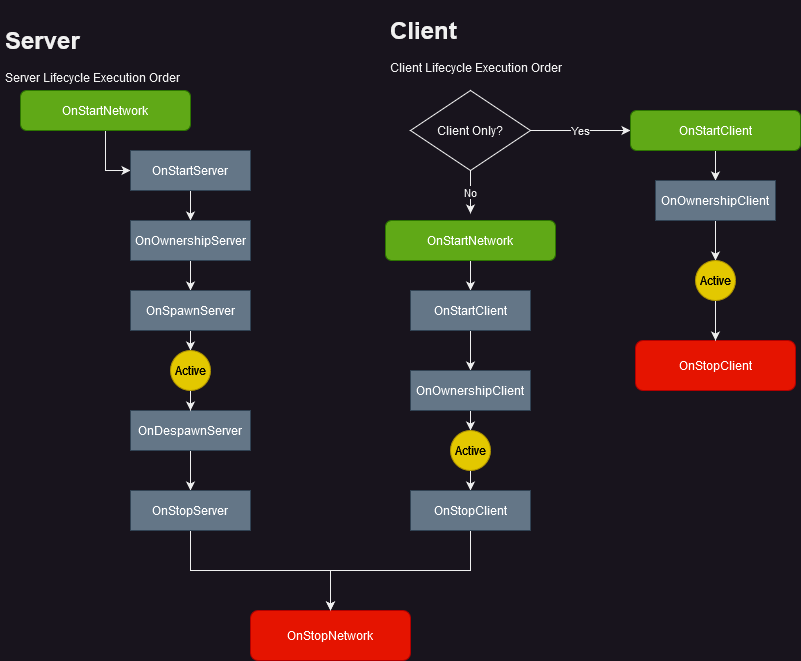

The diagram above was exported from draw.io. Its source (the exported page's mxGraphModel, read from the mxfile embedded in the PNG):
<mxGraphModel dx="2074" dy="1134" grid="1" gridSize="10" guides="1" tooltips="1" connect="1" arrows="1" fold="1" page="1" pageScale="1" pageWidth="850" pageHeight="1100" math="0" shadow="0">
  <root>
    <mxCell id="0" />
    <mxCell id="1" parent="0" />
    <mxCell id="Wqcf8-CBwBIV9ME42n4N-10" style="edgeStyle=orthogonalEdgeStyle;rounded=0;orthogonalLoop=1;jettySize=auto;html=1;exitX=0.5;exitY=1;exitDx=0;exitDy=0;entryX=0;entryY=0.5;entryDx=0;entryDy=0;" edge="1" parent="1" source="Wqcf8-CBwBIV9ME42n4N-1" target="Wqcf8-CBwBIV9ME42n4N-7">
      <mxGeometry relative="1" as="geometry" />
    </mxCell>
    <mxCell id="Wqcf8-CBwBIV9ME42n4N-1" value="OnStartNetwork" style="rounded=1;whiteSpace=wrap;html=1;fillColor=#60a917;strokeColor=#2D7600;fontColor=#ffffff;" vertex="1" parent="1">
      <mxGeometry x="40" y="90" width="170" height="40" as="geometry" />
    </mxCell>
    <mxCell id="Wqcf8-CBwBIV9ME42n4N-15" value="" style="edgeStyle=orthogonalEdgeStyle;rounded=0;orthogonalLoop=1;jettySize=auto;html=1;" edge="1" parent="1" source="Wqcf8-CBwBIV9ME42n4N-7" target="Wqcf8-CBwBIV9ME42n4N-14">
      <mxGeometry relative="1" as="geometry" />
    </mxCell>
    <mxCell id="Wqcf8-CBwBIV9ME42n4N-7" value="OnStartServer" style="rounded=0;whiteSpace=wrap;html=1;fillColor=#647687;fontColor=#ffffff;strokeColor=#314354;" vertex="1" parent="1">
      <mxGeometry x="150" y="150" width="120" height="40" as="geometry" />
    </mxCell>
    <mxCell id="Wqcf8-CBwBIV9ME42n4N-17" value="" style="edgeStyle=orthogonalEdgeStyle;rounded=0;orthogonalLoop=1;jettySize=auto;html=1;" edge="1" parent="1" source="Wqcf8-CBwBIV9ME42n4N-14" target="Wqcf8-CBwBIV9ME42n4N-16">
      <mxGeometry relative="1" as="geometry" />
    </mxCell>
    <mxCell id="Wqcf8-CBwBIV9ME42n4N-14" value="OnOwnershipServer" style="rounded=0;whiteSpace=wrap;html=1;fillColor=#647687;fontColor=#ffffff;strokeColor=#314354;" vertex="1" parent="1">
      <mxGeometry x="150" y="220" width="120" height="40" as="geometry" />
    </mxCell>
    <mxCell id="Wqcf8-CBwBIV9ME42n4N-32" style="edgeStyle=orthogonalEdgeStyle;rounded=0;orthogonalLoop=1;jettySize=auto;html=1;exitX=0.5;exitY=1;exitDx=0;exitDy=0;entryX=0.5;entryY=0;entryDx=0;entryDy=0;" edge="1" parent="1" source="Wqcf8-CBwBIV9ME42n4N-16" target="Wqcf8-CBwBIV9ME42n4N-31">
      <mxGeometry relative="1" as="geometry" />
    </mxCell>
    <mxCell id="Wqcf8-CBwBIV9ME42n4N-16" value="OnSpawnServer" style="rounded=0;whiteSpace=wrap;html=1;fillColor=#647687;fontColor=#ffffff;strokeColor=#314354;" vertex="1" parent="1">
      <mxGeometry x="150" y="290" width="120" height="40" as="geometry" />
    </mxCell>
    <mxCell id="Wqcf8-CBwBIV9ME42n4N-36" value="" style="edgeStyle=orthogonalEdgeStyle;rounded=0;orthogonalLoop=1;jettySize=auto;html=1;" edge="1" parent="1" source="Wqcf8-CBwBIV9ME42n4N-18" target="Wqcf8-CBwBIV9ME42n4N-35">
      <mxGeometry relative="1" as="geometry" />
    </mxCell>
    <mxCell id="Wqcf8-CBwBIV9ME42n4N-18" value="OnDespawnServer" style="rounded=0;whiteSpace=wrap;html=1;fillColor=#647687;fontColor=#ffffff;strokeColor=#314354;" vertex="1" parent="1">
      <mxGeometry x="150" y="410" width="120" height="40" as="geometry" />
    </mxCell>
    <mxCell id="Wqcf8-CBwBIV9ME42n4N-22" value="&lt;h1&gt;Client&lt;/h1&gt;&lt;p&gt;Client Lifecycle Execution Order&lt;br&gt;&lt;/p&gt;" style="text;html=1;strokeColor=none;fillColor=none;spacing=5;spacingTop=-20;whiteSpace=wrap;overflow=hidden;rounded=0;" vertex="1" parent="1">
      <mxGeometry x="405" y="10" width="230" height="70" as="geometry" />
    </mxCell>
    <mxCell id="Wqcf8-CBwBIV9ME42n4N-33" style="edgeStyle=orthogonalEdgeStyle;rounded=0;orthogonalLoop=1;jettySize=auto;html=1;exitX=0.5;exitY=1;exitDx=0;exitDy=0;entryX=0.5;entryY=0;entryDx=0;entryDy=0;" edge="1" parent="1" source="Wqcf8-CBwBIV9ME42n4N-31" target="Wqcf8-CBwBIV9ME42n4N-18">
      <mxGeometry relative="1" as="geometry" />
    </mxCell>
    <mxCell id="Wqcf8-CBwBIV9ME42n4N-31" value="Active" style="ellipse;whiteSpace=wrap;html=1;aspect=fixed;fillColor=#e3c800;fontColor=#000000;strokeColor=#B09500;" vertex="1" parent="1">
      <mxGeometry x="190" y="350" width="40" height="40" as="geometry" />
    </mxCell>
    <mxCell id="Wqcf8-CBwBIV9ME42n4N-38" style="edgeStyle=orthogonalEdgeStyle;rounded=0;orthogonalLoop=1;jettySize=auto;html=1;exitX=0.5;exitY=1;exitDx=0;exitDy=0;entryX=0.5;entryY=0;entryDx=0;entryDy=0;" edge="1" parent="1" source="Wqcf8-CBwBIV9ME42n4N-35" target="Wqcf8-CBwBIV9ME42n4N-37">
      <mxGeometry relative="1" as="geometry" />
    </mxCell>
    <mxCell id="Wqcf8-CBwBIV9ME42n4N-35" value="OnStopServer" style="rounded=0;whiteSpace=wrap;html=1;fillColor=#647687;fontColor=#ffffff;strokeColor=#314354;" vertex="1" parent="1">
      <mxGeometry x="150" y="490" width="120" height="40" as="geometry" />
    </mxCell>
    <mxCell id="Wqcf8-CBwBIV9ME42n4N-37" value="OnStopNetwork" style="rounded=1;whiteSpace=wrap;html=1;fillColor=#e51400;strokeColor=#B20000;fontColor=#ffffff;" vertex="1" parent="1">
      <mxGeometry x="270" y="610" width="160" height="50" as="geometry" />
    </mxCell>
    <mxCell id="Wqcf8-CBwBIV9ME42n4N-39" value="&lt;h1&gt;Server&lt;/h1&gt;&lt;p&gt;Server Lifecycle Execution Order&lt;br&gt;&lt;/p&gt;" style="text;html=1;strokeColor=none;fillColor=none;spacing=5;spacingTop=-20;whiteSpace=wrap;overflow=hidden;rounded=0;" vertex="1" parent="1">
      <mxGeometry x="20" y="20" width="230" height="70" as="geometry" />
    </mxCell>
    <mxCell id="Wqcf8-CBwBIV9ME42n4N-45" value="No" style="edgeStyle=orthogonalEdgeStyle;rounded=0;orthogonalLoop=1;jettySize=auto;html=1;exitX=0.5;exitY=1;exitDx=0;exitDy=0;entryX=0.5;entryY=-0.175;entryDx=0;entryDy=0;entryPerimeter=0;" edge="1" parent="1" source="Wqcf8-CBwBIV9ME42n4N-41" target="Wqcf8-CBwBIV9ME42n4N-44">
      <mxGeometry relative="1" as="geometry" />
    </mxCell>
    <mxCell id="Wqcf8-CBwBIV9ME42n4N-59" value="Yes" style="edgeStyle=orthogonalEdgeStyle;rounded=0;orthogonalLoop=1;jettySize=auto;html=1;exitX=1;exitY=0.5;exitDx=0;exitDy=0;entryX=0;entryY=0.5;entryDx=0;entryDy=0;" edge="1" parent="1" source="Wqcf8-CBwBIV9ME42n4N-41" target="Wqcf8-CBwBIV9ME42n4N-60">
      <mxGeometry relative="1" as="geometry">
        <mxPoint x="680" y="130" as="targetPoint" />
      </mxGeometry>
    </mxCell>
    <mxCell id="Wqcf8-CBwBIV9ME42n4N-41" value="Client Only?" style="rhombus;whiteSpace=wrap;html=1;" vertex="1" parent="1">
      <mxGeometry x="430" y="90" width="120" height="80" as="geometry" />
    </mxCell>
    <mxCell id="Wqcf8-CBwBIV9ME42n4N-47" style="edgeStyle=orthogonalEdgeStyle;rounded=0;orthogonalLoop=1;jettySize=auto;html=1;exitX=0.5;exitY=1;exitDx=0;exitDy=0;entryX=0.5;entryY=0;entryDx=0;entryDy=0;" edge="1" parent="1" source="Wqcf8-CBwBIV9ME42n4N-44" target="Wqcf8-CBwBIV9ME42n4N-46">
      <mxGeometry relative="1" as="geometry" />
    </mxCell>
    <mxCell id="Wqcf8-CBwBIV9ME42n4N-44" value="OnStartNetwork" style="rounded=1;whiteSpace=wrap;html=1;fillColor=#60a917;strokeColor=#2D7600;fontColor=#ffffff;" vertex="1" parent="1">
      <mxGeometry x="405" y="220" width="170" height="40" as="geometry" />
    </mxCell>
    <mxCell id="Wqcf8-CBwBIV9ME42n4N-49" value="" style="edgeStyle=orthogonalEdgeStyle;rounded=0;orthogonalLoop=1;jettySize=auto;html=1;" edge="1" parent="1" source="Wqcf8-CBwBIV9ME42n4N-46" target="Wqcf8-CBwBIV9ME42n4N-48">
      <mxGeometry relative="1" as="geometry" />
    </mxCell>
    <mxCell id="Wqcf8-CBwBIV9ME42n4N-46" value="OnStartClient" style="rounded=0;whiteSpace=wrap;html=1;fillColor=#647687;fontColor=#ffffff;strokeColor=#314354;" vertex="1" parent="1">
      <mxGeometry x="430" y="290" width="120" height="40" as="geometry" />
    </mxCell>
    <mxCell id="Wqcf8-CBwBIV9ME42n4N-52" style="edgeStyle=orthogonalEdgeStyle;rounded=0;orthogonalLoop=1;jettySize=auto;html=1;exitX=0.5;exitY=1;exitDx=0;exitDy=0;entryX=0.5;entryY=0;entryDx=0;entryDy=0;" edge="1" parent="1" source="Wqcf8-CBwBIV9ME42n4N-48" target="Wqcf8-CBwBIV9ME42n4N-50">
      <mxGeometry relative="1" as="geometry" />
    </mxCell>
    <mxCell id="Wqcf8-CBwBIV9ME42n4N-48" value="OnOwnershipClient" style="rounded=0;whiteSpace=wrap;html=1;fillColor=#647687;fontColor=#ffffff;strokeColor=#314354;" vertex="1" parent="1">
      <mxGeometry x="430" y="370" width="120" height="40" as="geometry" />
    </mxCell>
    <mxCell id="Wqcf8-CBwBIV9ME42n4N-55" style="edgeStyle=orthogonalEdgeStyle;rounded=0;orthogonalLoop=1;jettySize=auto;html=1;exitX=0.5;exitY=1;exitDx=0;exitDy=0;entryX=0.5;entryY=0;entryDx=0;entryDy=0;" edge="1" parent="1" source="Wqcf8-CBwBIV9ME42n4N-50" target="Wqcf8-CBwBIV9ME42n4N-53">
      <mxGeometry relative="1" as="geometry" />
    </mxCell>
    <mxCell id="Wqcf8-CBwBIV9ME42n4N-50" value="Active" style="ellipse;whiteSpace=wrap;html=1;aspect=fixed;fillColor=#e3c800;fontColor=#000000;strokeColor=#B09500;" vertex="1" parent="1">
      <mxGeometry x="470" y="430" width="40" height="40" as="geometry" />
    </mxCell>
    <mxCell id="Wqcf8-CBwBIV9ME42n4N-58" style="edgeStyle=orthogonalEdgeStyle;rounded=0;orthogonalLoop=1;jettySize=auto;html=1;exitX=0.5;exitY=1;exitDx=0;exitDy=0;entryX=0.5;entryY=0;entryDx=0;entryDy=0;" edge="1" parent="1" source="Wqcf8-CBwBIV9ME42n4N-53" target="Wqcf8-CBwBIV9ME42n4N-37">
      <mxGeometry relative="1" as="geometry" />
    </mxCell>
    <mxCell id="Wqcf8-CBwBIV9ME42n4N-53" value="OnStopClient" style="rounded=0;whiteSpace=wrap;html=1;fillColor=#647687;fontColor=#ffffff;strokeColor=#314354;" vertex="1" parent="1">
      <mxGeometry x="430" y="490" width="120" height="40" as="geometry" />
    </mxCell>
    <mxCell id="Wqcf8-CBwBIV9ME42n4N-65" style="edgeStyle=orthogonalEdgeStyle;rounded=0;orthogonalLoop=1;jettySize=auto;html=1;exitX=0.5;exitY=1;exitDx=0;exitDy=0;entryX=0.5;entryY=0;entryDx=0;entryDy=0;" edge="1" parent="1" source="Wqcf8-CBwBIV9ME42n4N-60" target="Wqcf8-CBwBIV9ME42n4N-64">
      <mxGeometry relative="1" as="geometry" />
    </mxCell>
    <mxCell id="Wqcf8-CBwBIV9ME42n4N-60" value="OnStartClient" style="rounded=1;whiteSpace=wrap;html=1;fillColor=#60a917;strokeColor=#2D7600;fontColor=#ffffff;" vertex="1" parent="1">
      <mxGeometry x="650" y="110" width="170" height="40" as="geometry" />
    </mxCell>
    <mxCell id="Wqcf8-CBwBIV9ME42n4N-68" style="edgeStyle=orthogonalEdgeStyle;rounded=0;orthogonalLoop=1;jettySize=auto;html=1;exitX=0.5;exitY=1;exitDx=0;exitDy=0;entryX=0.5;entryY=0;entryDx=0;entryDy=0;" edge="1" parent="1" source="Wqcf8-CBwBIV9ME42n4N-64" target="Wqcf8-CBwBIV9ME42n4N-67">
      <mxGeometry relative="1" as="geometry" />
    </mxCell>
    <mxCell id="Wqcf8-CBwBIV9ME42n4N-64" value="OnOwnershipClient" style="rounded=0;whiteSpace=wrap;html=1;fillColor=#647687;fontColor=#ffffff;strokeColor=#314354;" vertex="1" parent="1">
      <mxGeometry x="675" y="180" width="120" height="40" as="geometry" />
    </mxCell>
    <mxCell id="Wqcf8-CBwBIV9ME42n4N-66" value="OnStopClient" style="rounded=1;whiteSpace=wrap;html=1;fillColor=#e51400;strokeColor=#B20000;fontColor=#ffffff;" vertex="1" parent="1">
      <mxGeometry x="655" y="340" width="160" height="50" as="geometry" />
    </mxCell>
    <mxCell id="Wqcf8-CBwBIV9ME42n4N-69" style="edgeStyle=orthogonalEdgeStyle;rounded=0;orthogonalLoop=1;jettySize=auto;html=1;exitX=0.5;exitY=1;exitDx=0;exitDy=0;entryX=0.5;entryY=0;entryDx=0;entryDy=0;" edge="1" parent="1" source="Wqcf8-CBwBIV9ME42n4N-67" target="Wqcf8-CBwBIV9ME42n4N-66">
      <mxGeometry relative="1" as="geometry" />
    </mxCell>
    <mxCell id="Wqcf8-CBwBIV9ME42n4N-67" value="Active" style="ellipse;whiteSpace=wrap;html=1;aspect=fixed;fillColor=#e3c800;fontColor=#000000;strokeColor=#B09500;" vertex="1" parent="1">
      <mxGeometry x="715" y="260" width="40" height="40" as="geometry" />
    </mxCell>
  </root>
</mxGraphModel>